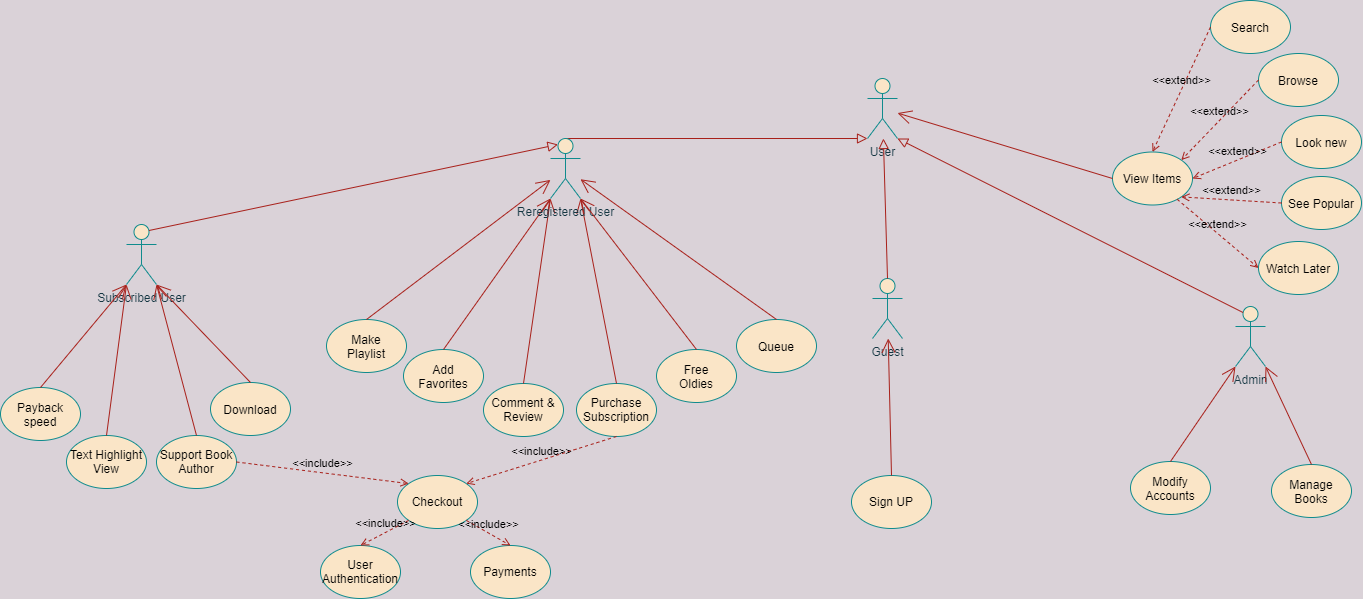

The diagram above was exported from draw.io. Its source (the exported page's mxGraphModel, read from the mxfile embedded in the PNG):
<mxGraphModel dx="1764" dy="1126" grid="0" gridSize="10" guides="1" tooltips="1" connect="1" arrows="1" fold="1" page="0" pageScale="1" pageWidth="1100" pageHeight="850" background="#DAD2D8" math="0" shadow="0">
  <root>
    <mxCell id="0" />
    <mxCell id="1" parent="0" />
    <mxCell id="zqvt68sIP2pli0ahYBw8-1" value="User&lt;br&gt;" style="shape=umlActor;verticalLabelPosition=bottom;verticalAlign=top;html=1;outlineConnect=0;fillColor=#FAE5C7;strokeColor=#0F8B8D;fontColor=#143642;rounded=0;" parent="1" vertex="1">
      <mxGeometry x="570" y="-26" width="30" height="60" as="geometry" />
    </mxCell>
    <mxCell id="zqvt68sIP2pli0ahYBw8-2" value="Guest" style="shape=umlActor;verticalLabelPosition=bottom;verticalAlign=top;html=1;outlineConnect=0;fillColor=#FAE5C7;strokeColor=#0F8B8D;fontColor=#143642;rounded=0;" parent="1" vertex="1">
      <mxGeometry x="575" y="174" width="30" height="60" as="geometry" />
    </mxCell>
    <mxCell id="zqvt68sIP2pli0ahYBw8-4" value="GeneralizationSet1" style="endArrow=block;rounded=0;align=center;verticalAlign=bottom;endFill=0;labelBackgroundColor=none;endSize=8;fontColor=none;strokeColor=#A8201A;fillColor=#FAE5C7;strokeWidth=1;noLabel=1;textOpacity=0;exitX=0.5;exitY=0;exitDx=0;exitDy=0;exitPerimeter=0;entryX=0;entryY=1;entryDx=0;entryDy=0;entryPerimeter=0;" parent="1" source="zqvt68sIP2pli0ahYBw8-3" target="zqvt68sIP2pli0ahYBw8-1" edge="1">
      <mxGeometry relative="1" as="geometry">
        <mxPoint x="240" y="375" as="sourcePoint" />
        <mxPoint x="400" y="375" as="targetPoint" />
      </mxGeometry>
    </mxCell>
    <mxCell id="zqvt68sIP2pli0ahYBw8-5" value="" style="resizable=0;html=1;align=center;verticalAlign=top;labelBackgroundColor=none;fontColor=#143642;strokeColor=#0F8B8D;fillColor=#FAE5C7;" parent="zqvt68sIP2pli0ahYBw8-4" connectable="0" vertex="1">
      <mxGeometry relative="1" as="geometry" />
    </mxCell>
    <mxCell id="zqvt68sIP2pli0ahYBw8-6" value="GeneralizationSet1" style="endArrow=block;rounded=0;align=center;verticalAlign=bottom;endFill=0;labelBackgroundColor=none;endSize=8;fontColor=none;strokeColor=#A8201A;fillColor=#FAE5C7;strokeWidth=1;noLabel=1;textOpacity=0;exitX=0.5;exitY=0;exitDx=0;exitDy=0;exitPerimeter=0;" parent="1" source="zqvt68sIP2pli0ahYBw8-2" target="zqvt68sIP2pli0ahYBw8-1" edge="1">
      <mxGeometry relative="1" as="geometry">
        <mxPoint x="107" y="184" as="sourcePoint" />
        <mxPoint x="446" y="60" as="targetPoint" />
      </mxGeometry>
    </mxCell>
    <mxCell id="zqvt68sIP2pli0ahYBw8-7" value="" style="resizable=0;html=1;align=center;verticalAlign=top;labelBackgroundColor=none;fontColor=#143642;strokeColor=#0F8B8D;fillColor=#FAE5C7;" parent="zqvt68sIP2pli0ahYBw8-6" connectable="0" vertex="1">
      <mxGeometry relative="1" as="geometry" />
    </mxCell>
    <mxCell id="zqvt68sIP2pli0ahYBw8-9" value="Admin" style="shape=umlActor;verticalLabelPosition=bottom;verticalAlign=top;html=1;outlineConnect=0;fillColor=#FAE5C7;strokeColor=#0F8B8D;fontColor=#143642;rounded=0;" parent="1" vertex="1">
      <mxGeometry x="938" y="202" width="30" height="60" as="geometry" />
    </mxCell>
    <mxCell id="zqvt68sIP2pli0ahYBw8-10" value="GeneralizationSet1" style="endArrow=block;rounded=0;align=center;verticalAlign=bottom;endFill=0;labelBackgroundColor=none;endSize=8;fontColor=none;strokeColor=#A8201A;fillColor=#FAE5C7;strokeWidth=1;noLabel=1;textOpacity=0;exitX=0.25;exitY=0.1;exitDx=0;exitDy=0;exitPerimeter=0;entryX=1;entryY=1;entryDx=0;entryDy=0;entryPerimeter=0;" parent="1" source="zqvt68sIP2pli0ahYBw8-9" target="zqvt68sIP2pli0ahYBw8-1" edge="1">
      <mxGeometry relative="1" as="geometry">
        <mxPoint x="465" y="254" as="sourcePoint" />
        <mxPoint x="465" y="119" as="targetPoint" />
      </mxGeometry>
    </mxCell>
    <mxCell id="zqvt68sIP2pli0ahYBw8-11" value="" style="resizable=0;html=1;align=center;verticalAlign=top;labelBackgroundColor=none;fontColor=#143642;strokeColor=#0F8B8D;fillColor=#FAE5C7;" parent="zqvt68sIP2pli0ahYBw8-10" connectable="0" vertex="1">
      <mxGeometry relative="1" as="geometry" />
    </mxCell>
    <mxCell id="zqvt68sIP2pli0ahYBw8-12" value="Make&lt;br&gt;Playlist" style="ellipse;whiteSpace=wrap;html=1;fontColor=none;strokeColor=#0F8B8D;fillColor=#FAE5C7;" parent="1" vertex="1">
      <mxGeometry x="29" y="215" width="80" height="53" as="geometry" />
    </mxCell>
    <mxCell id="zqvt68sIP2pli0ahYBw8-13" value="Purchase&lt;br&gt;Subscription" style="ellipse;whiteSpace=wrap;html=1;fontColor=none;strokeColor=#0F8B8D;fillColor=#FAE5C7;" parent="1" vertex="1">
      <mxGeometry x="279" y="279" width="80" height="53" as="geometry" />
    </mxCell>
    <mxCell id="zqvt68sIP2pli0ahYBw8-14" value="Comment &amp;amp;&lt;br&gt;Review" style="ellipse;whiteSpace=wrap;html=1;fontColor=none;strokeColor=#0F8B8D;fillColor=#FAE5C7;" parent="1" vertex="1">
      <mxGeometry x="186" y="279" width="80" height="53" as="geometry" />
    </mxCell>
    <mxCell id="zqvt68sIP2pli0ahYBw8-15" value="Add&lt;br&gt;Favorites" style="ellipse;whiteSpace=wrap;html=1;fontColor=none;strokeColor=#0F8B8D;fillColor=#FAE5C7;" parent="1" vertex="1">
      <mxGeometry x="106" y="245" width="80" height="53" as="geometry" />
    </mxCell>
    <mxCell id="zqvt68sIP2pli0ahYBw8-16" value="Sign UP" style="ellipse;whiteSpace=wrap;html=1;fontColor=none;strokeColor=#0F8B8D;fillColor=#FAE5C7;" parent="1" vertex="1">
      <mxGeometry x="554" y="371" width="80" height="53" as="geometry" />
    </mxCell>
    <mxCell id="zqvt68sIP2pli0ahYBw8-17" value="View Items" style="ellipse;whiteSpace=wrap;html=1;fontColor=none;strokeColor=#0F8B8D;fillColor=#FAE5C7;" parent="1" vertex="1">
      <mxGeometry x="815" y="47.5" width="80" height="53" as="geometry" />
    </mxCell>
    <mxCell id="zqvt68sIP2pli0ahYBw8-18" value="" style="endArrow=open;endFill=1;endSize=12;html=1;fontColor=none;strokeColor=#A8201A;strokeWidth=1;fillColor=#FAE5C7;exitX=0.5;exitY=0;exitDx=0;exitDy=0;entryX=0;entryY=1;entryDx=0;entryDy=0;entryPerimeter=0;" parent="1" source="zqvt68sIP2pli0ahYBw8-15" target="zqvt68sIP2pli0ahYBw8-3" edge="1">
      <mxGeometry width="160" relative="1" as="geometry">
        <mxPoint x="687" y="125" as="sourcePoint" />
        <mxPoint x="250" y="172" as="targetPoint" />
      </mxGeometry>
    </mxCell>
    <mxCell id="zqvt68sIP2pli0ahYBw8-19" value="" style="endArrow=open;endFill=1;endSize=12;html=1;fontColor=none;strokeColor=#A8201A;strokeWidth=1;fillColor=#FAE5C7;exitX=0;exitY=0.5;exitDx=0;exitDy=0;" parent="1" source="zqvt68sIP2pli0ahYBw8-17" target="zqvt68sIP2pli0ahYBw8-1" edge="1">
      <mxGeometry width="160" relative="1" as="geometry">
        <mxPoint x="65" y="477" as="sourcePoint" />
        <mxPoint x="114.38613861386148" y="305" as="targetPoint" />
      </mxGeometry>
    </mxCell>
    <mxCell id="zqvt68sIP2pli0ahYBw8-20" value="" style="endArrow=open;endFill=1;endSize=12;html=1;fontColor=none;strokeColor=#A8201A;strokeWidth=1;fillColor=#FAE5C7;exitX=0.5;exitY=0;exitDx=0;exitDy=0;" parent="1" source="zqvt68sIP2pli0ahYBw8-16" target="zqvt68sIP2pli0ahYBw8-2" edge="1">
      <mxGeometry width="160" relative="1" as="geometry">
        <mxPoint x="59" y="417" as="sourcePoint" />
        <mxPoint x="108.38613861386148" y="245" as="targetPoint" />
      </mxGeometry>
    </mxCell>
    <mxCell id="zqvt68sIP2pli0ahYBw8-21" value="" style="endArrow=open;endFill=1;endSize=12;html=1;fontColor=none;strokeColor=#A8201A;strokeWidth=1;fillColor=#FAE5C7;exitX=0.5;exitY=0;exitDx=0;exitDy=0;entryX=0;entryY=1;entryDx=0;entryDy=0;entryPerimeter=0;" parent="1" source="zqvt68sIP2pli0ahYBw8-14" target="zqvt68sIP2pli0ahYBw8-3" edge="1">
      <mxGeometry width="160" relative="1" as="geometry">
        <mxPoint x="240" y="302" as="sourcePoint" />
        <mxPoint x="263" y="142" as="targetPoint" />
      </mxGeometry>
    </mxCell>
    <mxCell id="zqvt68sIP2pli0ahYBw8-22" value="" style="endArrow=open;endFill=1;endSize=12;html=1;fontColor=none;strokeColor=#A8201A;strokeWidth=1;fillColor=#FAE5C7;exitX=0.5;exitY=0;exitDx=0;exitDy=0;entryX=1;entryY=1;entryDx=0;entryDy=0;entryPerimeter=0;" parent="1" source="zqvt68sIP2pli0ahYBw8-13" target="zqvt68sIP2pli0ahYBw8-3" edge="1">
      <mxGeometry width="160" relative="1" as="geometry">
        <mxPoint x="250" y="312" as="sourcePoint" />
        <mxPoint x="299.3861386138615" y="140" as="targetPoint" />
      </mxGeometry>
    </mxCell>
    <mxCell id="zqvt68sIP2pli0ahYBw8-23" value="" style="endArrow=open;endFill=1;endSize=12;html=1;fontColor=none;strokeColor=#A8201A;strokeWidth=1;fillColor=#FAE5C7;exitX=0.5;exitY=0;exitDx=0;exitDy=0;" parent="1" source="zqvt68sIP2pli0ahYBw8-12" target="zqvt68sIP2pli0ahYBw8-3" edge="1">
      <mxGeometry width="160" relative="1" as="geometry">
        <mxPoint x="260" y="322" as="sourcePoint" />
        <mxPoint x="222" y="97" as="targetPoint" />
      </mxGeometry>
    </mxCell>
    <mxCell id="zqvt68sIP2pli0ahYBw8-3" value="Reregistered User" style="shape=umlActor;verticalLabelPosition=bottom;verticalAlign=top;html=1;outlineConnect=0;fillColor=#FAE5C7;strokeColor=#0F8B8D;fontColor=#143642;rounded=0;labelBorderColor=none;labelBackgroundColor=none;spacing=2;spacingBottom=0;" parent="1" vertex="1">
      <mxGeometry x="253" y="34" width="30" height="60" as="geometry" />
    </mxCell>
    <mxCell id="zqvt68sIP2pli0ahYBw8-24" value="Browse" style="ellipse;whiteSpace=wrap;html=1;fontColor=none;strokeColor=#0F8B8D;fillColor=#FAE5C7;" parent="1" vertex="1">
      <mxGeometry x="961" y="-51" width="80" height="53" as="geometry" />
    </mxCell>
    <mxCell id="zqvt68sIP2pli0ahYBw8-25" value="Look new" style="ellipse;whiteSpace=wrap;html=1;fontColor=none;strokeColor=#0F8B8D;fillColor=#FAE5C7;" parent="1" vertex="1">
      <mxGeometry x="984" y="11" width="80" height="53" as="geometry" />
    </mxCell>
    <mxCell id="zqvt68sIP2pli0ahYBw8-26" value="See Popular" style="ellipse;whiteSpace=wrap;html=1;fontColor=none;strokeColor=#0F8B8D;fillColor=#FAE5C7;" parent="1" vertex="1">
      <mxGeometry x="984" y="72" width="80" height="53" as="geometry" />
    </mxCell>
    <mxCell id="zqvt68sIP2pli0ahYBw8-27" value="Search" style="ellipse;whiteSpace=wrap;html=1;fontColor=none;strokeColor=#0F8B8D;fillColor=#FAE5C7;" parent="1" vertex="1">
      <mxGeometry x="913" y="-104" width="80" height="53" as="geometry" />
    </mxCell>
    <mxCell id="zqvt68sIP2pli0ahYBw8-28" value="Watch Later" style="ellipse;whiteSpace=wrap;html=1;fontColor=none;strokeColor=#0F8B8D;fillColor=#FAE5C7;" parent="1" vertex="1">
      <mxGeometry x="961" y="137" width="80" height="53" as="geometry" />
    </mxCell>
    <mxCell id="zqvt68sIP2pli0ahYBw8-29" value="&amp;lt;&amp;lt;extend&amp;gt;&amp;gt;" style="html=1;verticalAlign=bottom;labelBackgroundColor=none;endArrow=open;endFill=0;dashed=1;fontColor=none;strokeColor=#A8201A;strokeWidth=1;fillColor=#FAE5C7;entryX=0;entryY=0.5;entryDx=0;entryDy=0;" parent="1" source="zqvt68sIP2pli0ahYBw8-17" target="zqvt68sIP2pli0ahYBw8-28" edge="1">
      <mxGeometry width="160" relative="1" as="geometry">
        <mxPoint x="652" y="217" as="sourcePoint" />
        <mxPoint x="812" y="217" as="targetPoint" />
      </mxGeometry>
    </mxCell>
    <mxCell id="zqvt68sIP2pli0ahYBw8-30" value="&amp;lt;&amp;lt;extend&amp;gt;&amp;gt;" style="html=1;verticalAlign=bottom;labelBackgroundColor=none;endArrow=open;endFill=0;dashed=1;fontColor=none;strokeColor=#A8201A;strokeWidth=1;fillColor=#FAE5C7;exitX=0;exitY=0.5;exitDx=0;exitDy=0;entryX=1;entryY=1;entryDx=0;entryDy=0;" parent="1" source="zqvt68sIP2pli0ahYBw8-26" target="zqvt68sIP2pli0ahYBw8-17" edge="1">
      <mxGeometry width="160" relative="1" as="geometry">
        <mxPoint x="507" y="202" as="sourcePoint" />
        <mxPoint x="667" y="202" as="targetPoint" />
      </mxGeometry>
    </mxCell>
    <mxCell id="zqvt68sIP2pli0ahYBw8-31" value="&amp;lt;&amp;lt;extend&amp;gt;&amp;gt;" style="html=1;verticalAlign=bottom;labelBackgroundColor=none;endArrow=open;endFill=0;dashed=1;fontColor=none;strokeColor=#A8201A;strokeWidth=1;fillColor=#FAE5C7;exitX=0;exitY=0.5;exitDx=0;exitDy=0;entryX=1;entryY=0;entryDx=0;entryDy=0;" parent="1" source="zqvt68sIP2pli0ahYBw8-24" target="zqvt68sIP2pli0ahYBw8-17" edge="1">
      <mxGeometry width="160" relative="1" as="geometry">
        <mxPoint x="517" y="212" as="sourcePoint" />
        <mxPoint x="677" y="212" as="targetPoint" />
      </mxGeometry>
    </mxCell>
    <mxCell id="zqvt68sIP2pli0ahYBw8-32" value="&amp;lt;&amp;lt;extend&amp;gt;&amp;gt;" style="html=1;verticalAlign=bottom;labelBackgroundColor=none;endArrow=open;endFill=0;dashed=1;fontColor=none;strokeColor=#A8201A;strokeWidth=1;fillColor=#FAE5C7;exitX=0;exitY=0.5;exitDx=0;exitDy=0;entryX=1;entryY=0.5;entryDx=0;entryDy=0;" parent="1" source="zqvt68sIP2pli0ahYBw8-25" target="zqvt68sIP2pli0ahYBw8-17" edge="1">
      <mxGeometry width="160" relative="1" as="geometry">
        <mxPoint x="527" y="222" as="sourcePoint" />
        <mxPoint x="687" y="222" as="targetPoint" />
      </mxGeometry>
    </mxCell>
    <mxCell id="zqvt68sIP2pli0ahYBw8-33" value="&amp;lt;&amp;lt;extend&amp;gt;&amp;gt;" style="html=1;verticalAlign=bottom;labelBackgroundColor=none;endArrow=open;endFill=0;dashed=1;fontColor=none;strokeColor=#A8201A;strokeWidth=1;fillColor=#FAE5C7;exitX=0;exitY=0.5;exitDx=0;exitDy=0;entryX=0.5;entryY=0;entryDx=0;entryDy=0;" parent="1" source="zqvt68sIP2pli0ahYBw8-27" target="zqvt68sIP2pli0ahYBw8-17" edge="1">
      <mxGeometry width="160" relative="1" as="geometry">
        <mxPoint x="537" y="232" as="sourcePoint" />
        <mxPoint x="697" y="232" as="targetPoint" />
      </mxGeometry>
    </mxCell>
    <mxCell id="zqvt68sIP2pli0ahYBw8-34" value="Manage&lt;br&gt;Books" style="ellipse;whiteSpace=wrap;html=1;fontColor=none;strokeColor=#0F8B8D;fillColor=#FAE5C7;" parent="1" vertex="1">
      <mxGeometry x="974" y="360" width="80" height="53" as="geometry" />
    </mxCell>
    <mxCell id="zqvt68sIP2pli0ahYBw8-35" value="Modify&lt;br&gt;Accounts" style="ellipse;whiteSpace=wrap;html=1;fontColor=none;strokeColor=#0F8B8D;fillColor=#FAE5C7;" parent="1" vertex="1">
      <mxGeometry x="833" y="357" width="80" height="53" as="geometry" />
    </mxCell>
    <mxCell id="zqvt68sIP2pli0ahYBw8-36" value="" style="endArrow=open;endFill=1;endSize=12;html=1;fontColor=none;strokeColor=#A8201A;strokeWidth=1;fillColor=#FAE5C7;exitX=0.5;exitY=0;exitDx=0;exitDy=0;entryX=1;entryY=1;entryDx=0;entryDy=0;entryPerimeter=0;" parent="1" source="zqvt68sIP2pli0ahYBw8-34" target="zqvt68sIP2pli0ahYBw8-9" edge="1">
      <mxGeometry width="160" relative="1" as="geometry">
        <mxPoint x="691" y="474" as="sourcePoint" />
        <mxPoint x="691" y="311" as="targetPoint" />
      </mxGeometry>
    </mxCell>
    <mxCell id="zqvt68sIP2pli0ahYBw8-37" value="" style="endArrow=open;endFill=1;endSize=12;html=1;fontColor=none;strokeColor=#A8201A;strokeWidth=1;fillColor=#FAE5C7;exitX=0.5;exitY=0;exitDx=0;exitDy=0;entryX=0;entryY=1;entryDx=0;entryDy=0;entryPerimeter=0;" parent="1" source="zqvt68sIP2pli0ahYBw8-35" target="zqvt68sIP2pli0ahYBw8-9" edge="1">
      <mxGeometry width="160" relative="1" as="geometry">
        <mxPoint x="626" y="487" as="sourcePoint" />
        <mxPoint x="626" y="324" as="targetPoint" />
      </mxGeometry>
    </mxCell>
    <mxCell id="zqvt68sIP2pli0ahYBw8-38" value="Free&lt;br&gt;Oldies" style="ellipse;whiteSpace=wrap;html=1;fontColor=none;strokeColor=#0F8B8D;fillColor=#FAE5C7;" parent="1" vertex="1">
      <mxGeometry x="359" y="245" width="80" height="53" as="geometry" />
    </mxCell>
    <mxCell id="zqvt68sIP2pli0ahYBw8-40" value="" style="endArrow=open;endFill=1;endSize=12;html=1;fontColor=none;strokeColor=#A8201A;strokeWidth=1;fillColor=#FAE5C7;exitX=0.5;exitY=0;exitDx=0;exitDy=0;entryX=1;entryY=1;entryDx=0;entryDy=0;entryPerimeter=0;" parent="1" source="zqvt68sIP2pli0ahYBw8-38" target="zqvt68sIP2pli0ahYBw8-3" edge="1">
      <mxGeometry width="160" relative="1" as="geometry">
        <mxPoint x="236" y="289" as="sourcePoint" />
        <mxPoint x="327" y="98" as="targetPoint" />
      </mxGeometry>
    </mxCell>
    <mxCell id="r3zcV91_aXxfDU9zv5oo-1" value="Text Highlight View" style="ellipse;whiteSpace=wrap;html=1;fontColor=none;strokeColor=#0F8B8D;fillColor=#FAE5C7;" vertex="1" parent="1">
      <mxGeometry x="-231" y="331" width="80" height="53" as="geometry" />
    </mxCell>
    <mxCell id="r3zcV91_aXxfDU9zv5oo-2" value="Payback speed" style="ellipse;whiteSpace=wrap;html=1;fontColor=none;strokeColor=#0F8B8D;fillColor=#FAE5C7;" vertex="1" parent="1">
      <mxGeometry x="-297" y="283" width="80" height="53" as="geometry" />
    </mxCell>
    <mxCell id="r3zcV91_aXxfDU9zv5oo-3" value="Queue" style="ellipse;whiteSpace=wrap;html=1;fontColor=none;strokeColor=#0F8B8D;fillColor=#FAE5C7;" vertex="1" parent="1">
      <mxGeometry x="439" y="215" width="80" height="53" as="geometry" />
    </mxCell>
    <mxCell id="r3zcV91_aXxfDU9zv5oo-4" value="" style="endArrow=open;endFill=1;endSize=12;html=1;fontColor=none;strokeColor=#A8201A;strokeWidth=1;fillColor=#FAE5C7;exitX=0.5;exitY=0;exitDx=0;exitDy=0;" edge="1" parent="1" source="r3zcV91_aXxfDU9zv5oo-3" target="zqvt68sIP2pli0ahYBw8-3">
      <mxGeometry width="160" relative="1" as="geometry">
        <mxPoint x="409" y="255" as="sourcePoint" />
        <mxPoint x="338" y="97" as="targetPoint" />
      </mxGeometry>
    </mxCell>
    <mxCell id="r3zcV91_aXxfDU9zv5oo-5" value="Subscribed User" style="shape=umlActor;verticalLabelPosition=bottom;verticalAlign=top;html=1;outlineConnect=0;fillColor=#FAE5C7;strokeColor=#0F8B8D;fontColor=#143642;rounded=0;labelBorderColor=none;labelBackgroundColor=none;spacing=2;spacingBottom=0;" vertex="1" parent="1">
      <mxGeometry x="-171" y="120" width="30" height="60" as="geometry" />
    </mxCell>
    <mxCell id="r3zcV91_aXxfDU9zv5oo-7" value="Download" style="ellipse;whiteSpace=wrap;html=1;fontColor=none;strokeColor=#0F8B8D;fillColor=#FAE5C7;" vertex="1" parent="1">
      <mxGeometry x="-87" y="278" width="80" height="53" as="geometry" />
    </mxCell>
    <mxCell id="r3zcV91_aXxfDU9zv5oo-8" value="" style="endArrow=open;endFill=1;endSize=12;html=1;fontColor=none;strokeColor=#A8201A;strokeWidth=1;fillColor=#FAE5C7;exitX=0.5;exitY=0;exitDx=0;exitDy=0;entryX=1;entryY=1;entryDx=0;entryDy=0;entryPerimeter=0;" edge="1" parent="1" source="r3zcV91_aXxfDU9zv5oo-7" target="r3zcV91_aXxfDU9zv5oo-5">
      <mxGeometry width="160" relative="1" as="geometry">
        <mxPoint x="60" y="263" as="sourcePoint" />
        <mxPoint x="244" y="128.929648241206" as="targetPoint" />
      </mxGeometry>
    </mxCell>
    <mxCell id="r3zcV91_aXxfDU9zv5oo-9" value="" style="endArrow=open;endFill=1;endSize=12;html=1;fontColor=none;strokeColor=#A8201A;strokeWidth=1;fillColor=#FAE5C7;exitX=0.5;exitY=0;exitDx=0;exitDy=0;entryX=0;entryY=1;entryDx=0;entryDy=0;entryPerimeter=0;" edge="1" parent="1" source="r3zcV91_aXxfDU9zv5oo-1" target="r3zcV91_aXxfDU9zv5oo-5">
      <mxGeometry width="160" relative="1" as="geometry">
        <mxPoint x="70" y="273" as="sourcePoint" />
        <mxPoint x="254" y="138.929648241206" as="targetPoint" />
      </mxGeometry>
    </mxCell>
    <mxCell id="r3zcV91_aXxfDU9zv5oo-10" value="" style="endArrow=open;endFill=1;endSize=12;html=1;fontColor=none;strokeColor=#A8201A;strokeWidth=1;fillColor=#FAE5C7;exitX=0.5;exitY=0;exitDx=0;exitDy=0;entryX=0;entryY=1;entryDx=0;entryDy=0;entryPerimeter=0;" edge="1" parent="1" source="r3zcV91_aXxfDU9zv5oo-2" target="r3zcV91_aXxfDU9zv5oo-5">
      <mxGeometry width="160" relative="1" as="geometry">
        <mxPoint x="80" y="283" as="sourcePoint" />
        <mxPoint x="264" y="148.929648241206" as="targetPoint" />
      </mxGeometry>
    </mxCell>
    <mxCell id="r3zcV91_aXxfDU9zv5oo-11" value="Support Book&lt;br&gt;Author" style="ellipse;whiteSpace=wrap;html=1;fontColor=none;strokeColor=#0F8B8D;fillColor=#FAE5C7;" vertex="1" parent="1">
      <mxGeometry x="-141" y="331" width="80" height="53" as="geometry" />
    </mxCell>
    <mxCell id="r3zcV91_aXxfDU9zv5oo-12" value="" style="endArrow=open;endFill=1;endSize=12;html=1;fontColor=none;strokeColor=#A8201A;strokeWidth=1;fillColor=#FAE5C7;exitX=0.5;exitY=0;exitDx=0;exitDy=0;entryX=1;entryY=1;entryDx=0;entryDy=0;entryPerimeter=0;" edge="1" parent="1" source="r3zcV91_aXxfDU9zv5oo-11" target="r3zcV91_aXxfDU9zv5oo-5">
      <mxGeometry width="160" relative="1" as="geometry">
        <mxPoint x="-37" y="288" as="sourcePoint" />
        <mxPoint x="-131" y="244" as="targetPoint" />
      </mxGeometry>
    </mxCell>
    <mxCell id="r3zcV91_aXxfDU9zv5oo-13" value="GeneralizationSet1" style="endArrow=block;rounded=0;align=center;verticalAlign=bottom;endFill=0;labelBackgroundColor=none;endSize=8;fontColor=none;strokeColor=#A8201A;fillColor=#FAE5C7;strokeWidth=1;noLabel=1;textOpacity=0;exitX=0.75;exitY=0.1;exitDx=0;exitDy=0;exitPerimeter=0;entryX=0.25;entryY=0.1;entryDx=0;entryDy=0;entryPerimeter=0;" edge="1" parent="1" source="r3zcV91_aXxfDU9zv5oo-5" target="zqvt68sIP2pli0ahYBw8-3">
      <mxGeometry relative="1" as="geometry">
        <mxPoint x="260" y="142" as="sourcePoint" />
        <mxPoint x="601" y="44" as="targetPoint" />
      </mxGeometry>
    </mxCell>
    <mxCell id="r3zcV91_aXxfDU9zv5oo-14" value="" style="resizable=0;html=1;align=center;verticalAlign=top;labelBackgroundColor=none;fontColor=#143642;strokeColor=#0F8B8D;fillColor=#FAE5C7;" connectable="0" vertex="1" parent="r3zcV91_aXxfDU9zv5oo-13">
      <mxGeometry relative="1" as="geometry" />
    </mxCell>
    <mxCell id="r3zcV91_aXxfDU9zv5oo-15" value="Checkout" style="ellipse;whiteSpace=wrap;html=1;fontColor=none;strokeColor=#0F8B8D;fillColor=#FAE5C7;" vertex="1" parent="1">
      <mxGeometry x="100" y="371" width="80" height="53" as="geometry" />
    </mxCell>
    <mxCell id="r3zcV91_aXxfDU9zv5oo-16" value="&amp;lt;&amp;lt;include&amp;gt;&amp;gt;" style="html=1;verticalAlign=bottom;labelBackgroundColor=none;endArrow=open;endFill=0;dashed=1;fontColor=none;strokeColor=#A8201A;strokeWidth=1;fillColor=#FAE5C7;exitX=1;exitY=0.5;exitDx=0;exitDy=0;entryX=0;entryY=0;entryDx=0;entryDy=0;" edge="1" parent="1" source="r3zcV91_aXxfDU9zv5oo-11" target="r3zcV91_aXxfDU9zv5oo-15">
      <mxGeometry width="160" relative="1" as="geometry">
        <mxPoint x="306" y="162" as="sourcePoint" />
        <mxPoint x="269" y="399" as="targetPoint" />
      </mxGeometry>
    </mxCell>
    <mxCell id="r3zcV91_aXxfDU9zv5oo-17" value="&amp;lt;&amp;lt;include&amp;gt;&amp;gt;" style="html=1;verticalAlign=bottom;labelBackgroundColor=none;endArrow=open;endFill=0;dashed=1;fontColor=none;strokeColor=#A8201A;strokeWidth=1;fillColor=#FAE5C7;entryX=1;entryY=0;entryDx=0;entryDy=0;exitX=0.5;exitY=1;exitDx=0;exitDy=0;" edge="1" parent="1" source="zqvt68sIP2pli0ahYBw8-13" target="r3zcV91_aXxfDU9zv5oo-15">
      <mxGeometry width="160" relative="1" as="geometry">
        <mxPoint x="312" y="383" as="sourcePoint" />
        <mxPoint x="44.20730538603607" y="409.10466732996747" as="targetPoint" />
      </mxGeometry>
    </mxCell>
    <mxCell id="r3zcV91_aXxfDU9zv5oo-19" value="Payments" style="ellipse;whiteSpace=wrap;html=1;fontColor=none;strokeColor=#0F8B8D;fillColor=#FAE5C7;" vertex="1" parent="1">
      <mxGeometry x="173" y="441" width="80" height="53" as="geometry" />
    </mxCell>
    <mxCell id="r3zcV91_aXxfDU9zv5oo-20" value="User&lt;br&gt;Authentication" style="ellipse;whiteSpace=wrap;html=1;fontColor=none;strokeColor=#0F8B8D;fillColor=#FAE5C7;" vertex="1" parent="1">
      <mxGeometry x="23" y="441" width="80" height="53" as="geometry" />
    </mxCell>
    <mxCell id="r3zcV91_aXxfDU9zv5oo-23" value="&amp;lt;&amp;lt;include&amp;gt;&amp;gt;" style="html=1;verticalAlign=bottom;labelBackgroundColor=none;endArrow=open;endFill=0;dashed=1;fontColor=none;strokeColor=#A8201A;strokeWidth=1;fillColor=#FAE5C7;exitX=1;exitY=1;exitDx=0;exitDy=0;entryX=0.5;entryY=0;entryDx=0;entryDy=0;" edge="1" parent="1" source="r3zcV91_aXxfDU9zv5oo-15" target="r3zcV91_aXxfDU9zv5oo-19">
      <mxGeometry width="160" relative="1" as="geometry">
        <mxPoint x="-50.99999999999841" y="367.4999999999998" as="sourcePoint" />
        <mxPoint x="121.2073053860363" y="389.10466732996747" as="targetPoint" />
      </mxGeometry>
    </mxCell>
    <mxCell id="r3zcV91_aXxfDU9zv5oo-24" value="&amp;lt;&amp;lt;include&amp;gt;&amp;gt;" style="html=1;verticalAlign=bottom;labelBackgroundColor=none;endArrow=open;endFill=0;dashed=1;fontColor=none;strokeColor=#A8201A;strokeWidth=1;fillColor=#FAE5C7;exitX=0;exitY=1;exitDx=0;exitDy=0;entryX=0.5;entryY=0;entryDx=0;entryDy=0;" edge="1" parent="1" source="r3zcV91_aXxfDU9zv5oo-15" target="r3zcV91_aXxfDU9zv5oo-20">
      <mxGeometry width="160" relative="1" as="geometry">
        <mxPoint x="-40.99999999999841" y="377.4999999999998" as="sourcePoint" />
        <mxPoint x="131.2073053860363" y="399.10466732996747" as="targetPoint" />
      </mxGeometry>
    </mxCell>
  </root>
</mxGraphModel>